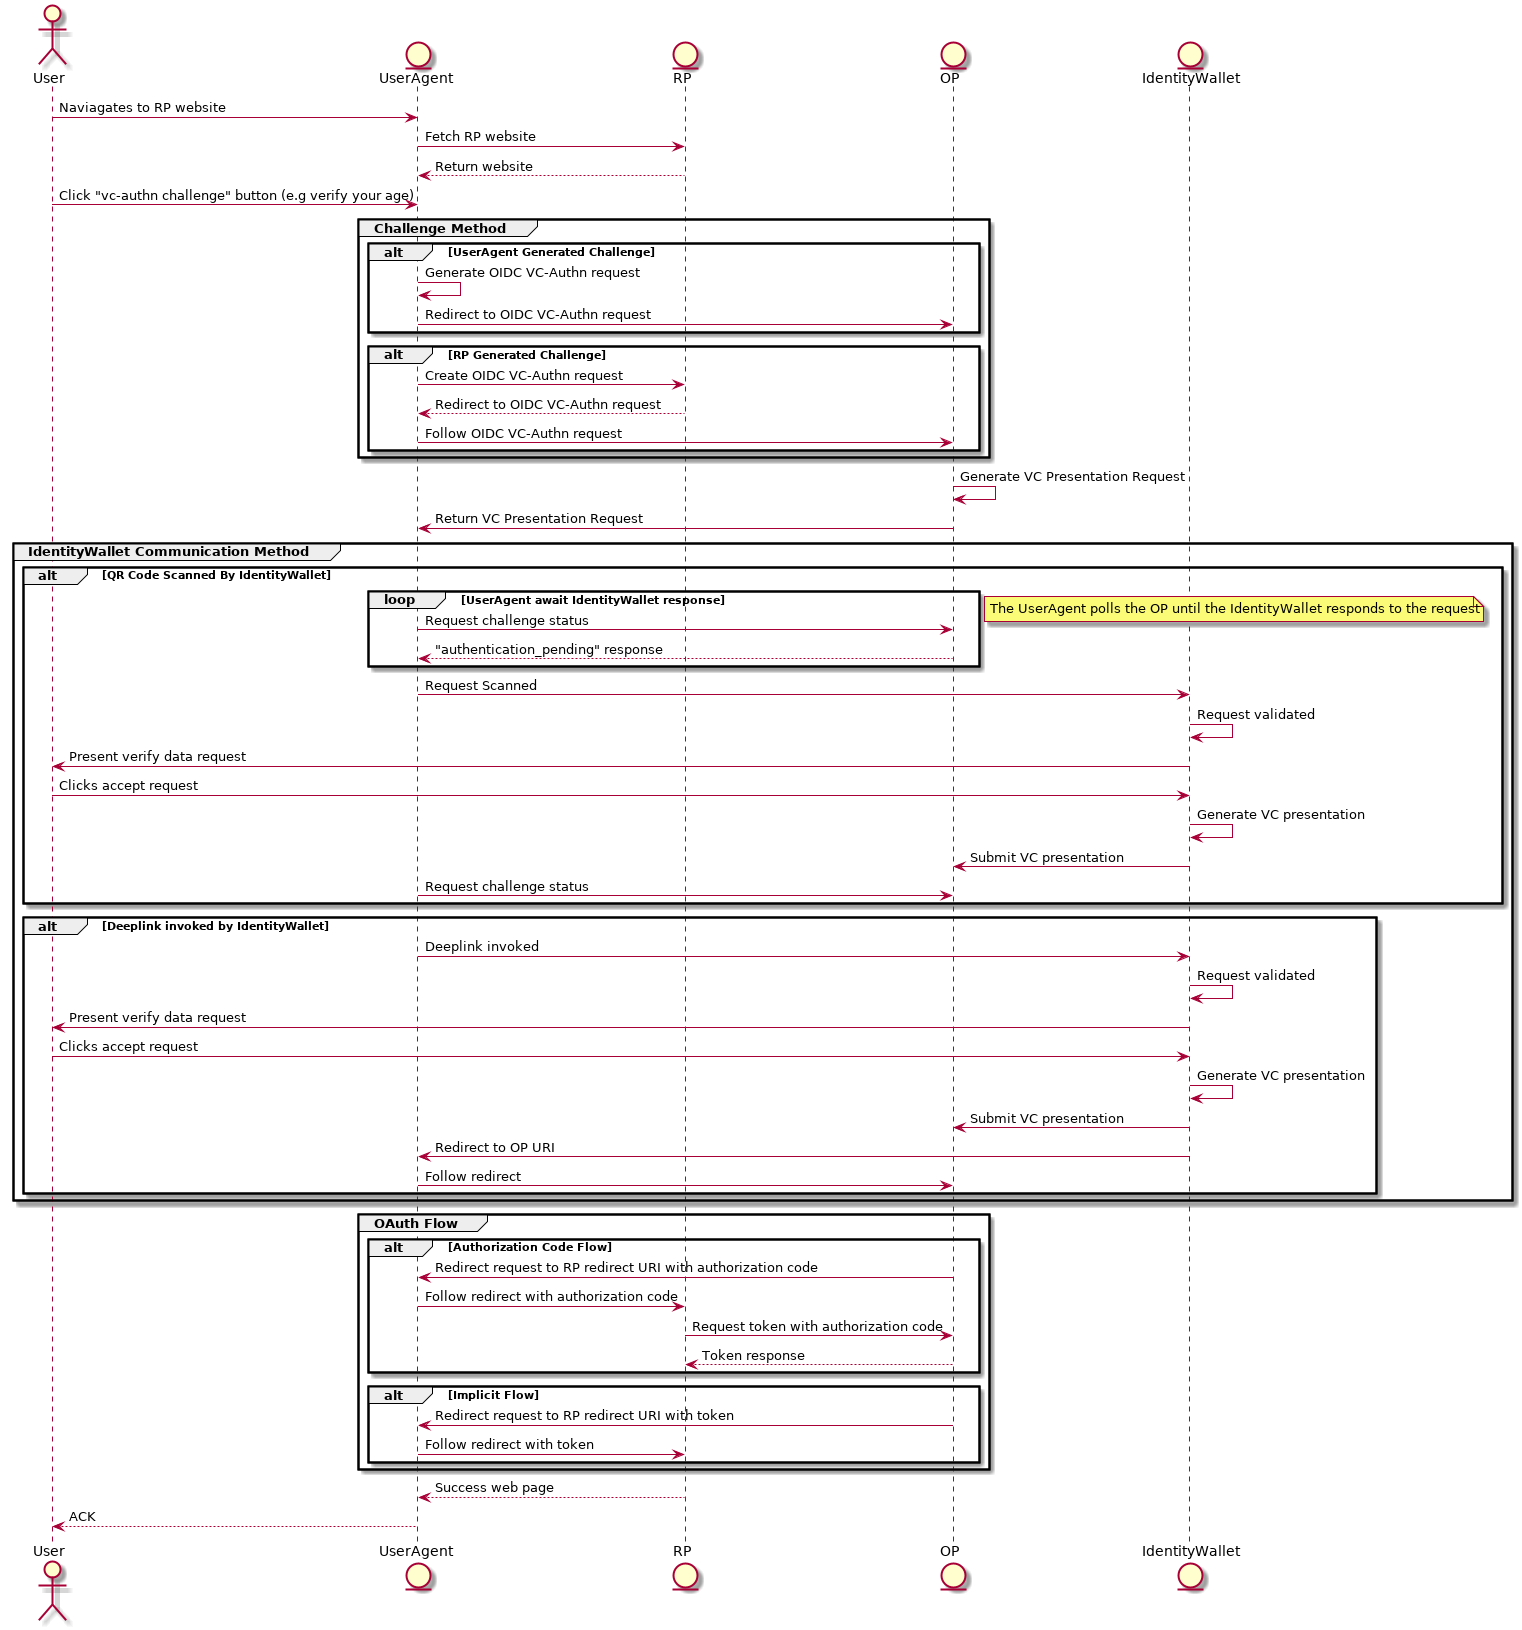

The diagram above was rendered by PlantUML. Its source (embedded in the PNG):
@startuml "vc-authn-oidc-flow"
actor User
entity UserAgent
entity RP
entity OP
entity IdentityWallet

User -> UserAgent: Naviagates to RP website
UserAgent -> RP: Fetch RP website
RP --> UserAgent: Return website
User -> UserAgent: Click "vc-authn challenge" button (e.g verify your age)

group Challenge Method
    alt UserAgent Generated Challenge
        UserAgent -> UserAgent: Generate OIDC VC-Authn request  
        UserAgent -> OP: Redirect to OIDC VC-Authn request
    end

    alt RP Generated Challenge
        UserAgent -> RP: Create OIDC VC-Authn request
        RP --> UserAgent: Redirect to OIDC VC-Authn request  
        UserAgent -> OP: Follow OIDC VC-Authn request  
    end
end

OP -> OP: Generate VC Presentation Request
OP -> UserAgent: Return VC Presentation Request

group IdentityWallet Communication Method
    alt QR Code Scanned By IdentityWallet
        loop UserAgent await IdentityWallet response
            UserAgent -> OP: Request challenge status
            OP --> UserAgent: "authentication_pending" response
        end
        note left: The UserAgent polls the OP until the IdentityWallet responds to the request
        UserAgent -> IdentityWallet: Request Scanned
        IdentityWallet -> IdentityWallet: Request validated
        IdentityWallet -> User  : Present verify data request
        User -> IdentityWallet : Clicks accept request
        IdentityWallet -> IdentityWallet : Generate VC presentation
        IdentityWallet -> OP : Submit VC presentation
        UserAgent -> OP: Request challenge status
    end

    alt Deeplink invoked by IdentityWallet
        UserAgent -> IdentityWallet: Deeplink invoked
        IdentityWallet -> IdentityWallet: Request validated
        IdentityWallet -> User  : Present verify data request
        User -> IdentityWallet : Clicks accept request
        IdentityWallet -> IdentityWallet : Generate VC presentation
        IdentityWallet -> OP : Submit VC presentation
        IdentityWallet -> UserAgent: Redirect to OP URI
        UserAgent -> OP: Follow redirect
    end
end

group OAuth Flow
    alt Authorization Code Flow
        OP -> UserAgent: Redirect request to RP redirect URI with authorization code
        UserAgent -> RP: Follow redirect with authorization code
        RP -> OP: Request token with authorization code
        OP --> RP: Token response
    end

    alt Implicit Flow
        OP -> UserAgent: Redirect request to RP redirect URI with token
        UserAgent -> RP: Follow redirect with token
    end
end

RP --> UserAgent: Success web page
UserAgent --> User: ACK

@enduml